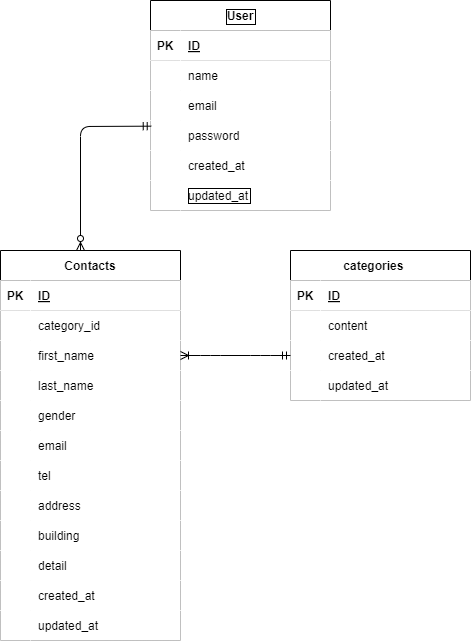

The diagram above was exported from draw.io. Its source (the exported page's mxGraphModel, read from the mxfile embedded in the PNG):
<mxGraphModel dx="574" dy="611" grid="1" gridSize="10" guides="1" tooltips="1" connect="1" arrows="1" fold="1" page="1" pageScale="1" pageWidth="1169" pageHeight="827" math="0" shadow="0">
  <root>
    <mxCell id="0" />
    <mxCell id="1" parent="0" />
    <mxCell id="2" value="Contacts" style="shape=table;startSize=30;container=1;collapsible=1;childLayout=tableLayout;fixedRows=1;rowLines=0;fontStyle=1;align=center;resizeLast=1;fontColor=#000000;strokeColor=#000000;labelBackgroundColor=none;fillColor=#FFFFFF;" vertex="1" parent="1">
      <mxGeometry x="280" y="360" width="180" height="390" as="geometry" />
    </mxCell>
    <mxCell id="3" value="" style="shape=tableRow;horizontal=0;startSize=0;swimlaneHead=0;swimlaneBody=0;fillColor=#FFFFFF;collapsible=0;dropTarget=0;points=[[0,0.5],[1,0.5]];portConstraint=eastwest;top=0;left=0;right=0;bottom=1;fontColor=#000000;strokeColor=#000000;labelBackgroundColor=none;" vertex="1" parent="2">
      <mxGeometry y="30" width="180" height="30" as="geometry" />
    </mxCell>
    <mxCell id="4" value="PK" style="shape=partialRectangle;connectable=0;fillColor=#FFFFFF;top=0;left=0;bottom=0;right=0;fontStyle=1;overflow=hidden;fontColor=#000000;strokeColor=#000000;labelBackgroundColor=none;" vertex="1" parent="3">
      <mxGeometry width="30" height="30" as="geometry">
        <mxRectangle width="30" height="30" as="alternateBounds" />
      </mxGeometry>
    </mxCell>
    <mxCell id="5" value="ID" style="shape=partialRectangle;connectable=0;fillColor=#FFFFFF;top=0;left=0;bottom=0;right=0;align=left;spacingLeft=6;fontStyle=5;overflow=hidden;fontColor=#000000;strokeColor=#000000;labelBackgroundColor=none;" vertex="1" parent="3">
      <mxGeometry x="30" width="150" height="30" as="geometry">
        <mxRectangle width="150" height="30" as="alternateBounds" />
      </mxGeometry>
    </mxCell>
    <mxCell id="6" value="" style="shape=tableRow;horizontal=0;startSize=0;swimlaneHead=0;swimlaneBody=0;fillColor=#FFFFFF;collapsible=0;dropTarget=0;points=[[0,0.5],[1,0.5]];portConstraint=eastwest;top=0;left=0;right=0;bottom=0;fontColor=#000000;strokeColor=#000000;labelBackgroundColor=none;" vertex="1" parent="2">
      <mxGeometry y="60" width="180" height="30" as="geometry" />
    </mxCell>
    <mxCell id="7" value="" style="shape=partialRectangle;connectable=0;fillColor=#FFFFFF;top=0;left=0;bottom=0;right=0;editable=1;overflow=hidden;fontColor=#000000;strokeColor=#000000;labelBackgroundColor=none;" vertex="1" parent="6">
      <mxGeometry width="30" height="30" as="geometry">
        <mxRectangle width="30" height="30" as="alternateBounds" />
      </mxGeometry>
    </mxCell>
    <mxCell id="8" value="category_id " style="shape=partialRectangle;connectable=0;fillColor=#FFFFFF;top=0;left=0;bottom=0;right=0;align=left;spacingLeft=6;overflow=hidden;fontColor=#000000;strokeColor=#000000;labelBackgroundColor=none;" vertex="1" parent="6">
      <mxGeometry x="30" width="150" height="30" as="geometry">
        <mxRectangle width="150" height="30" as="alternateBounds" />
      </mxGeometry>
    </mxCell>
    <mxCell id="9" value="" style="shape=tableRow;horizontal=0;startSize=0;swimlaneHead=0;swimlaneBody=0;fillColor=#FFFFFF;collapsible=0;dropTarget=0;points=[[0,0.5],[1,0.5]];portConstraint=eastwest;top=0;left=0;right=0;bottom=0;fontColor=#000000;strokeColor=#000000;labelBackgroundColor=none;" vertex="1" parent="2">
      <mxGeometry y="90" width="180" height="30" as="geometry" />
    </mxCell>
    <mxCell id="10" value="" style="shape=partialRectangle;connectable=0;fillColor=#FFFFFF;top=0;left=0;bottom=0;right=0;editable=1;overflow=hidden;fontColor=#000000;strokeColor=#000000;labelBackgroundColor=none;" vertex="1" parent="9">
      <mxGeometry width="30" height="30" as="geometry">
        <mxRectangle width="30" height="30" as="alternateBounds" />
      </mxGeometry>
    </mxCell>
    <mxCell id="11" value="first_name                            " style="shape=partialRectangle;connectable=0;fillColor=#FFFFFF;top=0;left=0;bottom=0;right=0;align=left;spacingLeft=6;overflow=hidden;fontColor=#000000;strokeColor=#000000;labelBackgroundColor=none;" vertex="1" parent="9">
      <mxGeometry x="30" width="150" height="30" as="geometry">
        <mxRectangle width="150" height="30" as="alternateBounds" />
      </mxGeometry>
    </mxCell>
    <mxCell id="12" value="" style="shape=tableRow;horizontal=0;startSize=0;swimlaneHead=0;swimlaneBody=0;fillColor=#FFFFFF;collapsible=0;dropTarget=0;points=[[0,0.5],[1,0.5]];portConstraint=eastwest;top=0;left=0;right=0;bottom=0;fontColor=#000000;strokeColor=#000000;labelBackgroundColor=none;" vertex="1" parent="2">
      <mxGeometry y="120" width="180" height="30" as="geometry" />
    </mxCell>
    <mxCell id="13" value="" style="shape=partialRectangle;connectable=0;fillColor=#FFFFFF;top=0;left=0;bottom=0;right=0;editable=1;overflow=hidden;fontColor=#000000;strokeColor=#000000;labelBackgroundColor=none;" vertex="1" parent="12">
      <mxGeometry width="30" height="30" as="geometry">
        <mxRectangle width="30" height="30" as="alternateBounds" />
      </mxGeometry>
    </mxCell>
    <mxCell id="14" value="last_name    " style="shape=partialRectangle;connectable=0;fillColor=#FFFFFF;top=0;left=0;bottom=0;right=0;align=left;spacingLeft=6;overflow=hidden;fontColor=#000000;strokeColor=#000000;labelBackgroundColor=none;" vertex="1" parent="12">
      <mxGeometry x="30" width="150" height="30" as="geometry">
        <mxRectangle width="150" height="30" as="alternateBounds" />
      </mxGeometry>
    </mxCell>
    <mxCell id="31" style="shape=tableRow;horizontal=0;startSize=0;swimlaneHead=0;swimlaneBody=0;fillColor=#FFFFFF;collapsible=0;dropTarget=0;points=[[0,0.5],[1,0.5]];portConstraint=eastwest;top=0;left=0;right=0;bottom=0;fontColor=#000000;strokeColor=#000000;labelBackgroundColor=none;" vertex="1" parent="2">
      <mxGeometry y="150" width="180" height="30" as="geometry" />
    </mxCell>
    <mxCell id="32" style="shape=partialRectangle;connectable=0;fillColor=#FFFFFF;top=0;left=0;bottom=0;right=0;editable=1;overflow=hidden;fontColor=#000000;strokeColor=#000000;labelBackgroundColor=none;" vertex="1" parent="31">
      <mxGeometry width="30" height="30" as="geometry">
        <mxRectangle width="30" height="30" as="alternateBounds" />
      </mxGeometry>
    </mxCell>
    <mxCell id="33" value="gender" style="shape=partialRectangle;connectable=0;fillColor=#FFFFFF;top=0;left=0;bottom=0;right=0;align=left;spacingLeft=6;overflow=hidden;fontColor=#000000;strokeColor=#000000;labelBackgroundColor=none;" vertex="1" parent="31">
      <mxGeometry x="30" width="150" height="30" as="geometry">
        <mxRectangle width="150" height="30" as="alternateBounds" />
      </mxGeometry>
    </mxCell>
    <mxCell id="37" style="shape=tableRow;horizontal=0;startSize=0;swimlaneHead=0;swimlaneBody=0;fillColor=#FFFFFF;collapsible=0;dropTarget=0;points=[[0,0.5],[1,0.5]];portConstraint=eastwest;top=0;left=0;right=0;bottom=0;fontColor=#000000;strokeColor=#000000;labelBackgroundColor=none;" vertex="1" parent="2">
      <mxGeometry y="180" width="180" height="30" as="geometry" />
    </mxCell>
    <mxCell id="38" style="shape=partialRectangle;connectable=0;fillColor=#FFFFFF;top=0;left=0;bottom=0;right=0;editable=1;overflow=hidden;fontColor=#000000;strokeColor=#000000;labelBackgroundColor=none;" vertex="1" parent="37">
      <mxGeometry width="30" height="30" as="geometry">
        <mxRectangle width="30" height="30" as="alternateBounds" />
      </mxGeometry>
    </mxCell>
    <mxCell id="39" value="email" style="shape=partialRectangle;connectable=0;fillColor=#FFFFFF;top=0;left=0;bottom=0;right=0;align=left;spacingLeft=6;overflow=hidden;fontColor=#000000;strokeColor=#000000;labelBackgroundColor=none;" vertex="1" parent="37">
      <mxGeometry x="30" width="150" height="30" as="geometry">
        <mxRectangle width="150" height="30" as="alternateBounds" />
      </mxGeometry>
    </mxCell>
    <mxCell id="34" style="shape=tableRow;horizontal=0;startSize=0;swimlaneHead=0;swimlaneBody=0;fillColor=#FFFFFF;collapsible=0;dropTarget=0;points=[[0,0.5],[1,0.5]];portConstraint=eastwest;top=0;left=0;right=0;bottom=0;fontColor=#000000;strokeColor=#000000;labelBackgroundColor=none;" vertex="1" parent="2">
      <mxGeometry y="210" width="180" height="30" as="geometry" />
    </mxCell>
    <mxCell id="35" style="shape=partialRectangle;connectable=0;fillColor=#FFFFFF;top=0;left=0;bottom=0;right=0;editable=1;overflow=hidden;fontColor=#000000;strokeColor=#000000;labelBackgroundColor=none;" vertex="1" parent="34">
      <mxGeometry width="30" height="30" as="geometry">
        <mxRectangle width="30" height="30" as="alternateBounds" />
      </mxGeometry>
    </mxCell>
    <mxCell id="36" value="tel" style="shape=partialRectangle;connectable=0;fillColor=#FFFFFF;top=0;left=0;bottom=0;right=0;align=left;spacingLeft=6;overflow=hidden;fontColor=#000000;strokeColor=#000000;labelBackgroundColor=none;" vertex="1" parent="34">
      <mxGeometry x="30" width="150" height="30" as="geometry">
        <mxRectangle width="150" height="30" as="alternateBounds" />
      </mxGeometry>
    </mxCell>
    <mxCell id="28" style="shape=tableRow;horizontal=0;startSize=0;swimlaneHead=0;swimlaneBody=0;fillColor=#FFFFFF;collapsible=0;dropTarget=0;points=[[0,0.5],[1,0.5]];portConstraint=eastwest;top=0;left=0;right=0;bottom=0;fontColor=#000000;strokeColor=#000000;labelBackgroundColor=none;" vertex="1" parent="2">
      <mxGeometry y="240" width="180" height="30" as="geometry" />
    </mxCell>
    <mxCell id="29" style="shape=partialRectangle;connectable=0;fillColor=#FFFFFF;top=0;left=0;bottom=0;right=0;editable=1;overflow=hidden;fontColor=#000000;strokeColor=#000000;labelBackgroundColor=none;" vertex="1" parent="28">
      <mxGeometry width="30" height="30" as="geometry">
        <mxRectangle width="30" height="30" as="alternateBounds" />
      </mxGeometry>
    </mxCell>
    <mxCell id="30" value="address" style="shape=partialRectangle;connectable=0;fillColor=#FFFFFF;top=0;left=0;bottom=0;right=0;align=left;spacingLeft=6;overflow=hidden;fontColor=#000000;strokeColor=#000000;labelBackgroundColor=none;" vertex="1" parent="28">
      <mxGeometry x="30" width="150" height="30" as="geometry">
        <mxRectangle width="150" height="30" as="alternateBounds" />
      </mxGeometry>
    </mxCell>
    <mxCell id="49" style="shape=tableRow;horizontal=0;startSize=0;swimlaneHead=0;swimlaneBody=0;fillColor=#FFFFFF;collapsible=0;dropTarget=0;points=[[0,0.5],[1,0.5]];portConstraint=eastwest;top=0;left=0;right=0;bottom=0;fontColor=#000000;strokeColor=#000000;labelBackgroundColor=none;" vertex="1" parent="2">
      <mxGeometry y="270" width="180" height="30" as="geometry" />
    </mxCell>
    <mxCell id="50" style="shape=partialRectangle;connectable=0;fillColor=#FFFFFF;top=0;left=0;bottom=0;right=0;editable=1;overflow=hidden;fontColor=#000000;strokeColor=#000000;labelBackgroundColor=none;" vertex="1" parent="49">
      <mxGeometry width="30" height="30" as="geometry">
        <mxRectangle width="30" height="30" as="alternateBounds" />
      </mxGeometry>
    </mxCell>
    <mxCell id="51" value="building" style="shape=partialRectangle;connectable=0;fillColor=#FFFFFF;top=0;left=0;bottom=0;right=0;align=left;spacingLeft=6;overflow=hidden;fontColor=#000000;strokeColor=#000000;labelBackgroundColor=none;" vertex="1" parent="49">
      <mxGeometry x="30" width="150" height="30" as="geometry">
        <mxRectangle width="150" height="30" as="alternateBounds" />
      </mxGeometry>
    </mxCell>
    <mxCell id="46" style="shape=tableRow;horizontal=0;startSize=0;swimlaneHead=0;swimlaneBody=0;fillColor=#FFFFFF;collapsible=0;dropTarget=0;points=[[0,0.5],[1,0.5]];portConstraint=eastwest;top=0;left=0;right=0;bottom=0;fontColor=#000000;strokeColor=#000000;labelBackgroundColor=none;" vertex="1" parent="2">
      <mxGeometry y="300" width="180" height="30" as="geometry" />
    </mxCell>
    <mxCell id="47" style="shape=partialRectangle;connectable=0;fillColor=#FFFFFF;top=0;left=0;bottom=0;right=0;editable=1;overflow=hidden;fontColor=#000000;strokeColor=#000000;labelBackgroundColor=none;" vertex="1" parent="46">
      <mxGeometry width="30" height="30" as="geometry">
        <mxRectangle width="30" height="30" as="alternateBounds" />
      </mxGeometry>
    </mxCell>
    <mxCell id="48" value="detail" style="shape=partialRectangle;connectable=0;fillColor=#FFFFFF;top=0;left=0;bottom=0;right=0;align=left;spacingLeft=6;overflow=hidden;fontColor=#000000;strokeColor=#000000;labelBackgroundColor=none;" vertex="1" parent="46">
      <mxGeometry x="30" width="150" height="30" as="geometry">
        <mxRectangle width="150" height="30" as="alternateBounds" />
      </mxGeometry>
    </mxCell>
    <mxCell id="43" style="shape=tableRow;horizontal=0;startSize=0;swimlaneHead=0;swimlaneBody=0;fillColor=#FFFFFF;collapsible=0;dropTarget=0;points=[[0,0.5],[1,0.5]];portConstraint=eastwest;top=0;left=0;right=0;bottom=0;fontColor=#000000;strokeColor=#000000;labelBackgroundColor=none;" vertex="1" parent="2">
      <mxGeometry y="330" width="180" height="30" as="geometry" />
    </mxCell>
    <mxCell id="44" style="shape=partialRectangle;connectable=0;fillColor=#FFFFFF;top=0;left=0;bottom=0;right=0;editable=1;overflow=hidden;fontColor=#000000;strokeColor=#000000;labelBackgroundColor=none;" vertex="1" parent="43">
      <mxGeometry width="30" height="30" as="geometry">
        <mxRectangle width="30" height="30" as="alternateBounds" />
      </mxGeometry>
    </mxCell>
    <mxCell id="45" value="created_at" style="shape=partialRectangle;connectable=0;fillColor=#FFFFFF;top=0;left=0;bottom=0;right=0;align=left;spacingLeft=6;overflow=hidden;fontColor=#000000;strokeColor=#000000;labelBackgroundColor=none;" vertex="1" parent="43">
      <mxGeometry x="30" width="150" height="30" as="geometry">
        <mxRectangle width="150" height="30" as="alternateBounds" />
      </mxGeometry>
    </mxCell>
    <mxCell id="40" style="shape=tableRow;horizontal=0;startSize=0;swimlaneHead=0;swimlaneBody=0;fillColor=#FFFFFF;collapsible=0;dropTarget=0;points=[[0,0.5],[1,0.5]];portConstraint=eastwest;top=0;left=0;right=0;bottom=0;fontColor=#000000;strokeColor=#000000;labelBackgroundColor=none;" vertex="1" parent="2">
      <mxGeometry y="360" width="180" height="30" as="geometry" />
    </mxCell>
    <mxCell id="41" style="shape=partialRectangle;connectable=0;fillColor=#FFFFFF;top=0;left=0;bottom=0;right=0;editable=1;overflow=hidden;fontColor=#000000;strokeColor=#000000;labelBackgroundColor=none;" vertex="1" parent="40">
      <mxGeometry width="30" height="30" as="geometry">
        <mxRectangle width="30" height="30" as="alternateBounds" />
      </mxGeometry>
    </mxCell>
    <mxCell id="42" value="updated_at" style="shape=partialRectangle;connectable=0;fillColor=#FFFFFF;top=0;left=0;bottom=0;right=0;align=left;spacingLeft=6;overflow=hidden;fontColor=#000000;strokeColor=#000000;labelBackgroundColor=none;" vertex="1" parent="40">
      <mxGeometry x="30" width="150" height="30" as="geometry">
        <mxRectangle width="150" height="30" as="alternateBounds" />
      </mxGeometry>
    </mxCell>
    <mxCell id="15" value="categories    " style="shape=table;startSize=30;container=1;collapsible=1;childLayout=tableLayout;fixedRows=1;rowLines=0;fontStyle=1;align=center;resizeLast=1;fontColor=#000000;strokeColor=#000000;labelBackgroundColor=none;fillColor=#FFFFFF;" vertex="1" parent="1">
      <mxGeometry x="570" y="360" width="180" height="150" as="geometry" />
    </mxCell>
    <mxCell id="16" value="" style="shape=tableRow;horizontal=0;startSize=0;swimlaneHead=0;swimlaneBody=0;fillColor=#FFFFFF;collapsible=0;dropTarget=0;points=[[0,0.5],[1,0.5]];portConstraint=eastwest;top=0;left=0;right=0;bottom=1;fontColor=#000000;strokeColor=#000000;labelBackgroundColor=none;" vertex="1" parent="15">
      <mxGeometry y="30" width="180" height="30" as="geometry" />
    </mxCell>
    <mxCell id="17" value="PK" style="shape=partialRectangle;connectable=0;fillColor=#FFFFFF;top=0;left=0;bottom=0;right=0;fontStyle=1;overflow=hidden;fontColor=#000000;strokeColor=#000000;labelBackgroundColor=none;" vertex="1" parent="16">
      <mxGeometry width="30" height="30" as="geometry">
        <mxRectangle width="30" height="30" as="alternateBounds" />
      </mxGeometry>
    </mxCell>
    <mxCell id="18" value="ID" style="shape=partialRectangle;connectable=0;fillColor=#FFFFFF;top=0;left=0;bottom=0;right=0;align=left;spacingLeft=6;fontStyle=5;overflow=hidden;fontColor=#000000;strokeColor=#000000;labelBackgroundColor=none;" vertex="1" parent="16">
      <mxGeometry x="30" width="150" height="30" as="geometry">
        <mxRectangle width="150" height="30" as="alternateBounds" />
      </mxGeometry>
    </mxCell>
    <mxCell id="19" value="" style="shape=tableRow;horizontal=0;startSize=0;swimlaneHead=0;swimlaneBody=0;fillColor=#FFFFFF;collapsible=0;dropTarget=0;points=[[0,0.5],[1,0.5]];portConstraint=eastwest;top=0;left=0;right=0;bottom=0;fontColor=#000000;strokeColor=#000000;labelBackgroundColor=none;" vertex="1" parent="15">
      <mxGeometry y="60" width="180" height="30" as="geometry" />
    </mxCell>
    <mxCell id="20" value="" style="shape=partialRectangle;connectable=0;fillColor=#FFFFFF;top=0;left=0;bottom=0;right=0;editable=1;overflow=hidden;fontColor=#000000;strokeColor=#000000;labelBackgroundColor=none;" vertex="1" parent="19">
      <mxGeometry width="30" height="30" as="geometry">
        <mxRectangle width="30" height="30" as="alternateBounds" />
      </mxGeometry>
    </mxCell>
    <mxCell id="21" value="content" style="shape=partialRectangle;connectable=0;fillColor=#FFFFFF;top=0;left=0;bottom=0;right=0;align=left;spacingLeft=6;overflow=hidden;fontColor=#000000;strokeColor=#000000;labelBackgroundColor=none;" vertex="1" parent="19">
      <mxGeometry x="30" width="150" height="30" as="geometry">
        <mxRectangle width="150" height="30" as="alternateBounds" />
      </mxGeometry>
    </mxCell>
    <mxCell id="22" value="" style="shape=tableRow;horizontal=0;startSize=0;swimlaneHead=0;swimlaneBody=0;fillColor=#FFFFFF;collapsible=0;dropTarget=0;points=[[0,0.5],[1,0.5]];portConstraint=eastwest;top=0;left=0;right=0;bottom=0;fontColor=#000000;strokeColor=#000000;labelBackgroundColor=none;" vertex="1" parent="15">
      <mxGeometry y="90" width="180" height="30" as="geometry" />
    </mxCell>
    <mxCell id="23" value="" style="shape=partialRectangle;connectable=0;fillColor=#FFFFFF;top=0;left=0;bottom=0;right=0;editable=1;overflow=hidden;fontColor=#000000;strokeColor=#000000;labelBackgroundColor=none;" vertex="1" parent="22">
      <mxGeometry width="30" height="30" as="geometry">
        <mxRectangle width="30" height="30" as="alternateBounds" />
      </mxGeometry>
    </mxCell>
    <mxCell id="24" value="created_at" style="shape=partialRectangle;connectable=0;fillColor=#FFFFFF;top=0;left=0;bottom=0;right=0;align=left;spacingLeft=6;overflow=hidden;fontColor=#000000;strokeColor=#000000;labelBackgroundColor=none;" vertex="1" parent="22">
      <mxGeometry x="30" width="150" height="30" as="geometry">
        <mxRectangle width="150" height="30" as="alternateBounds" />
      </mxGeometry>
    </mxCell>
    <mxCell id="25" value="" style="shape=tableRow;horizontal=0;startSize=0;swimlaneHead=0;swimlaneBody=0;fillColor=#FFFFFF;collapsible=0;dropTarget=0;points=[[0,0.5],[1,0.5]];portConstraint=eastwest;top=0;left=0;right=0;bottom=0;fontColor=#000000;strokeColor=#000000;labelBackgroundColor=none;" vertex="1" parent="15">
      <mxGeometry y="120" width="180" height="30" as="geometry" />
    </mxCell>
    <mxCell id="26" value="" style="shape=partialRectangle;connectable=0;fillColor=#FFFFFF;top=0;left=0;bottom=0;right=0;editable=1;overflow=hidden;fontColor=#000000;strokeColor=#000000;labelBackgroundColor=none;" vertex="1" parent="25">
      <mxGeometry width="30" height="30" as="geometry">
        <mxRectangle width="30" height="30" as="alternateBounds" />
      </mxGeometry>
    </mxCell>
    <mxCell id="27" value="updated_at" style="shape=partialRectangle;connectable=0;fillColor=#FFFFFF;top=0;left=0;bottom=0;right=0;align=left;spacingLeft=6;overflow=hidden;fontColor=#000000;strokeColor=#000000;labelBackgroundColor=none;" vertex="1" parent="25">
      <mxGeometry x="30" width="150" height="30" as="geometry">
        <mxRectangle width="150" height="30" as="alternateBounds" />
      </mxGeometry>
    </mxCell>
    <mxCell id="53" value="" style="edgeStyle=entityRelationEdgeStyle;fontSize=12;html=1;endArrow=ERoneToMany;startArrow=ERmandOne;entryX=1;entryY=0.5;entryDx=0;entryDy=0;strokeColor=#000000;exitX=0;exitY=0.5;exitDx=0;exitDy=0;fontColor=#000000;labelBackgroundColor=#ddd8e4;" edge="1" parent="1" source="22" target="9">
      <mxGeometry width="100" height="100" relative="1" as="geometry">
        <mxPoint x="560" y="180" as="sourcePoint" />
        <mxPoint x="520" y="150" as="targetPoint" />
      </mxGeometry>
    </mxCell>
    <mxCell id="56" value="User" style="shape=table;startSize=30;container=1;collapsible=1;childLayout=tableLayout;fixedRows=1;rowLines=0;fontStyle=1;align=center;resizeLast=1;fontColor=#000000;fillColor=#FFFFFF;strokeColor=#000000;strokeWidth=1;labelBorderColor=default;" vertex="1" parent="1">
      <mxGeometry x="430" y="110" width="180" height="210" as="geometry" />
    </mxCell>
    <mxCell id="57" value="" style="shape=tableRow;horizontal=0;startSize=0;swimlaneHead=0;swimlaneBody=0;fillColor=#FFFFFF;collapsible=0;dropTarget=0;points=[[0,0.5],[1,0.5]];portConstraint=eastwest;top=0;left=0;right=0;bottom=1;fontColor=#000000;strokeColor=#000000;strokeWidth=1;labelBorderColor=none;" vertex="1" parent="56">
      <mxGeometry y="30" width="180" height="30" as="geometry" />
    </mxCell>
    <mxCell id="58" value="PK" style="shape=partialRectangle;connectable=0;fillColor=#FFFFFF;top=0;left=0;bottom=0;right=0;fontStyle=1;overflow=hidden;fontColor=#000000;strokeColor=#000000;strokeWidth=1;labelBorderColor=none;" vertex="1" parent="57">
      <mxGeometry width="30" height="30" as="geometry">
        <mxRectangle width="30" height="30" as="alternateBounds" />
      </mxGeometry>
    </mxCell>
    <mxCell id="59" value="ID" style="shape=partialRectangle;connectable=0;fillColor=#FFFFFF;top=0;left=0;bottom=0;right=0;align=left;spacingLeft=6;fontStyle=5;overflow=hidden;fontColor=#000000;strokeColor=#000000;strokeWidth=1;labelBorderColor=none;" vertex="1" parent="57">
      <mxGeometry x="30" width="150" height="30" as="geometry">
        <mxRectangle width="150" height="30" as="alternateBounds" />
      </mxGeometry>
    </mxCell>
    <mxCell id="60" value="" style="shape=tableRow;horizontal=0;startSize=0;swimlaneHead=0;swimlaneBody=0;fillColor=#FFFFFF;collapsible=0;dropTarget=0;points=[[0,0.5],[1,0.5]];portConstraint=eastwest;top=0;left=0;right=0;bottom=0;fontColor=#000000;strokeColor=#000000;strokeWidth=1;labelBorderColor=none;" vertex="1" parent="56">
      <mxGeometry y="60" width="180" height="30" as="geometry" />
    </mxCell>
    <mxCell id="61" value="" style="shape=partialRectangle;connectable=0;fillColor=#FFFFFF;top=0;left=0;bottom=0;right=0;editable=1;overflow=hidden;fontColor=#000000;strokeColor=#000000;strokeWidth=1;labelBorderColor=none;" vertex="1" parent="60">
      <mxGeometry width="30" height="30" as="geometry">
        <mxRectangle width="30" height="30" as="alternateBounds" />
      </mxGeometry>
    </mxCell>
    <mxCell id="62" value="name" style="shape=partialRectangle;connectable=0;fillColor=#FFFFFF;top=0;left=0;bottom=0;right=0;align=left;spacingLeft=6;overflow=hidden;fontColor=#000000;strokeColor=#000000;strokeWidth=1;labelBorderColor=none;" vertex="1" parent="60">
      <mxGeometry x="30" width="150" height="30" as="geometry">
        <mxRectangle width="150" height="30" as="alternateBounds" />
      </mxGeometry>
    </mxCell>
    <mxCell id="63" value="" style="shape=tableRow;horizontal=0;startSize=0;swimlaneHead=0;swimlaneBody=0;fillColor=#FFFFFF;collapsible=0;dropTarget=0;points=[[0,0.5],[1,0.5]];portConstraint=eastwest;top=0;left=0;right=0;bottom=0;fontColor=#000000;strokeColor=#000000;strokeWidth=1;labelBorderColor=none;" vertex="1" parent="56">
      <mxGeometry y="90" width="180" height="30" as="geometry" />
    </mxCell>
    <mxCell id="64" value="" style="shape=partialRectangle;connectable=0;fillColor=#FFFFFF;top=0;left=0;bottom=0;right=0;editable=1;overflow=hidden;fontColor=#000000;strokeColor=#000000;strokeWidth=1;labelBorderColor=none;" vertex="1" parent="63">
      <mxGeometry width="30" height="30" as="geometry">
        <mxRectangle width="30" height="30" as="alternateBounds" />
      </mxGeometry>
    </mxCell>
    <mxCell id="65" value="email" style="shape=partialRectangle;connectable=0;fillColor=#FFFFFF;top=0;left=0;bottom=0;right=0;align=left;spacingLeft=6;overflow=hidden;fontColor=#000000;strokeColor=#000000;strokeWidth=1;labelBorderColor=none;" vertex="1" parent="63">
      <mxGeometry x="30" width="150" height="30" as="geometry">
        <mxRectangle width="150" height="30" as="alternateBounds" />
      </mxGeometry>
    </mxCell>
    <mxCell id="66" value="" style="shape=tableRow;horizontal=0;startSize=0;swimlaneHead=0;swimlaneBody=0;fillColor=#FFFFFF;collapsible=0;dropTarget=0;points=[[0,0.5],[1,0.5]];portConstraint=eastwest;top=0;left=0;right=0;bottom=0;fontColor=#000000;strokeColor=#000000;strokeWidth=1;labelBorderColor=none;" vertex="1" parent="56">
      <mxGeometry y="120" width="180" height="30" as="geometry" />
    </mxCell>
    <mxCell id="67" value="" style="shape=partialRectangle;connectable=0;fillColor=#FFFFFF;top=0;left=0;bottom=0;right=0;editable=1;overflow=hidden;fontColor=#000000;strokeColor=#000000;strokeWidth=1;labelBorderColor=none;" vertex="1" parent="66">
      <mxGeometry width="30" height="30" as="geometry">
        <mxRectangle width="30" height="30" as="alternateBounds" />
      </mxGeometry>
    </mxCell>
    <mxCell id="68" value="password" style="shape=partialRectangle;connectable=0;fillColor=#FFFFFF;top=0;left=0;bottom=0;right=0;align=left;spacingLeft=6;overflow=hidden;fontColor=#000000;strokeColor=#000000;strokeWidth=1;labelBorderColor=none;" vertex="1" parent="66">
      <mxGeometry x="30" width="150" height="30" as="geometry">
        <mxRectangle width="150" height="30" as="alternateBounds" />
      </mxGeometry>
    </mxCell>
    <mxCell id="72" style="shape=tableRow;horizontal=0;startSize=0;swimlaneHead=0;swimlaneBody=0;fillColor=#FFFFFF;collapsible=0;dropTarget=0;points=[[0,0.5],[1,0.5]];portConstraint=eastwest;top=0;left=0;right=0;bottom=0;fontColor=#000000;strokeColor=#000000;strokeWidth=1;labelBorderColor=none;" vertex="1" parent="56">
      <mxGeometry y="150" width="180" height="30" as="geometry" />
    </mxCell>
    <mxCell id="73" style="shape=partialRectangle;connectable=0;fillColor=#FFFFFF;top=0;left=0;bottom=0;right=0;editable=1;overflow=hidden;fontColor=#000000;strokeColor=#000000;strokeWidth=1;labelBorderColor=none;" vertex="1" parent="72">
      <mxGeometry width="30" height="30" as="geometry">
        <mxRectangle width="30" height="30" as="alternateBounds" />
      </mxGeometry>
    </mxCell>
    <mxCell id="74" value="created_at" style="shape=partialRectangle;connectable=0;fillColor=#FFFFFF;top=0;left=0;bottom=0;right=0;align=left;spacingLeft=6;overflow=hidden;fontColor=#000000;strokeColor=#000000;strokeWidth=1;labelBorderColor=none;" vertex="1" parent="72">
      <mxGeometry x="30" width="150" height="30" as="geometry">
        <mxRectangle width="150" height="30" as="alternateBounds" />
      </mxGeometry>
    </mxCell>
    <mxCell id="69" style="shape=tableRow;horizontal=0;startSize=0;swimlaneHead=0;swimlaneBody=0;fillColor=#FFFFFF;collapsible=0;dropTarget=0;points=[[0,0.5],[1,0.5]];portConstraint=eastwest;top=0;left=0;right=0;bottom=0;fontColor=#000000;strokeColor=#000000;strokeWidth=1;labelBorderColor=default;" vertex="1" parent="56">
      <mxGeometry y="180" width="180" height="30" as="geometry" />
    </mxCell>
    <mxCell id="70" style="shape=partialRectangle;connectable=0;fillColor=#FFFFFF;top=0;left=0;bottom=0;right=0;editable=1;overflow=hidden;fontColor=#000000;strokeColor=#000000;strokeWidth=1;labelBorderColor=default;" vertex="1" parent="69">
      <mxGeometry width="30" height="30" as="geometry">
        <mxRectangle width="30" height="30" as="alternateBounds" />
      </mxGeometry>
    </mxCell>
    <mxCell id="71" value="updated_at" style="shape=partialRectangle;connectable=0;fillColor=#FFFFFF;top=0;left=0;bottom=0;right=0;align=left;spacingLeft=6;overflow=hidden;fontColor=#000000;strokeColor=#000000;strokeWidth=1;labelBorderColor=default;" vertex="1" parent="69">
      <mxGeometry x="30" width="150" height="30" as="geometry">
        <mxRectangle width="150" height="30" as="alternateBounds" />
      </mxGeometry>
    </mxCell>
    <mxCell id="76" value="" style="fontSize=12;html=1;endArrow=ERzeroToMany;startArrow=ERmandOne;strokeColor=#000000;exitX=0.004;exitY=0.189;exitDx=0;exitDy=0;exitPerimeter=0;labelBackgroundColor=default;" edge="1" parent="1" source="66">
      <mxGeometry width="100" height="100" relative="1" as="geometry">
        <mxPoint x="430" y="370" as="sourcePoint" />
        <mxPoint x="360" y="360" as="targetPoint" />
        <Array as="points">
          <mxPoint x="360" y="236" />
        </Array>
      </mxGeometry>
    </mxCell>
  </root>
</mxGraphModel>